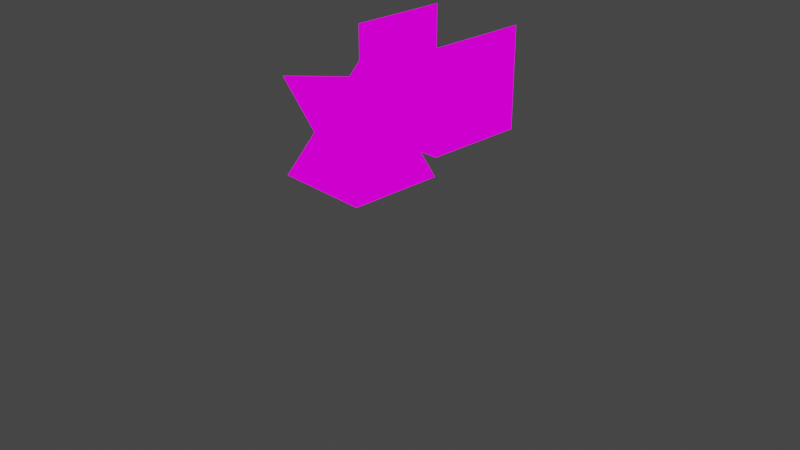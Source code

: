 # Source: tilemap.blend  (saved by Blender 2.83.21; exported with 4.5.12 LTS)
import bpy
from mathutils import Matrix  # noqa: F401  (used for matrix-valued properties, if any)

bpy.ops.wm.read_factory_settings(use_empty=True)
scene = bpy.context.scene
scene.name = 'Scene'

# ---- collections
col_collection = bpy.data.collections.new('Collection'); scene.collection.children.link(col_collection)

# ---- images (referenced by path relative to the original .blend; pixels are not part of the script)
import os
ASSET_DIR = os.environ.get("B2B_ASSET_DIR", "")  # directory of the original .blend (textures are referenced by path, not embedded)
HERE = os.path.dirname(os.path.abspath(__file__))  # packed textures are extracted next to this script under _unpacked/

def load_image(name, relpath, width, height, colorspace="sRGB"):
    """Load a texture the original file referenced (path relative to the .blend, or extracted next to this script)."""
    p = next((c for c in (os.path.join(HERE, relpath), os.path.join(ASSET_DIR, relpath)) if relpath and os.path.exists(c)), "")
    if p:
        img = bpy.data.images.load(p, check_existing=True)
        img.name = name
    else:  # same state as the original file: an image datablock whose file is absent (Cycles renders it pink)
        img = bpy.data.images.new(name, width, height)
        img.source = "FILE"
        img.filepath = "//" + (relpath or name)
    img.colorspace_settings.name = colorspace
    return img
img_newtesttilemap_png = load_image('NewTestTilemap.png', 'NewTestTilemap.png', 1024, 1024, 'sRGB')

# ---- materials (node trees are filled in below, after node groups)
mat_newtesttilemap = bpy.data.materials.new('NewTestTilemap')
mat_newtesttilemap.alpha_threshold = 0.0
mat_newtesttilemap.use_transparent_shadow = False
mat_newtesttilemap.line_color = (0.0, 0.0, 0.0, 1.0)

# ---- material node trees
mat_newtesttilemap.use_nodes = True; mat_newtesttilemap.node_tree.nodes.clear()
_N = mat_newtesttilemap.node_tree.nodes; _L = mat_newtesttilemap.node_tree.links
n0 = _N.new('ShaderNodeOutputMaterial'); n0.name = 'Material Output'; n0.location = (400, 0)
n1 = _N.new('ShaderNodeLightPath'); n1.name = 'Light Path'; n1.location = (0, 250)
n2 = _N.new('ShaderNodeBsdfTransparent'); n2.name = 'Transparent BSDF'; n2.location = (-200, -100)
n3 = _N.new('ShaderNodeEmission'); n3.name = 'Emission'; n3.location = (-200, -200)
n4 = _N.new('ShaderNodeMixShader'); n4.name = 'Mix Shader'; n4.location = (200, 0)
n5 = _N.new('ShaderNodeMixShader'); n5.name = 'Mix Shader.001'; n5.location = (0, -100)
n6 = _N.new('ShaderNodeTexImage'); n6.name = 'Image Texture'; n6.location = (-500, 100)
n6.image = img_newtesttilemap_png
n6.interpolation = 'Closest'
_L.new(n6.outputs[0], n3.inputs[0])
_L.new(n6.outputs[1], n5.inputs[0])
_L.new(n2.outputs[0], n5.inputs[1])
_L.new(n2.outputs[0], n4.inputs[1])
_L.new(n3.outputs[0], n5.inputs[2])
_L.new(n5.outputs[0], n4.inputs[2])
_L.new(n1.outputs[0], n4.inputs[0])
_L.new(n4.outputs[0], n0.inputs[0])
n0.is_active_output = True

# ---- world
world_world = bpy.data.worlds.new('World'); scene.world = world_world
world_world.use_nodes = True; world_world.node_tree.nodes.clear()
_N = world_world.node_tree.nodes; _L = world_world.node_tree.links
n0 = _N.new('ShaderNodeOutputWorld'); n0.name = 'World Output'; n0.location = (300, 300)
n1 = _N.new('ShaderNodeBackground'); n1.name = 'Background'; n1.location = (10, 300)
n1.inputs[0].default_value = (0.05088, 0.05088, 0.05088, 1.0)
_L.new(n1.outputs[0], n0.inputs[0])
n0.is_active_output = True
world_world.color = (0.05088, 0.05088, 0.05088)
world_world.use_sun_shadow = False
world_world.sun_shadow_jitter_overblur = 0.0

# ---- cameras
cam_camera = bpy.data.cameras.new('Camera')
cam_camera.clip_end = 100.0
cam_camera.ortho_scale = 7.314

# ---- lights
light_light = bpy.data.lights.new('Light', 'POINT')
light_light.transmission_factor = 0.0
light_light.energy = 1000.0
light_light.shadow_soft_size = 0.1
light_light.shadow_maximum_resolution = 0.006
light_light.use_absolute_resolution = True

# ---- meshes
me_cube_003 = bpy.data.meshes.new('Cube.003')
me_cube_003.from_pydata([(0.5, -0.5, -0.5), (-0.5, 0.5, 0.5), (0.5, 0.5, 0.5), (-0.5, -0.5, -0.5)], [], [(2, 1, 3, 0)])
_uv = me_cube_003.uv_layers.new(name='UVMap')
_uv.uv.foreach_set('vector', [0.3332, 0.3596, 0.1668, 0.3596, 0.1668, 0.0001953, 0.3332, 0.0001953])
me_cube_003.materials.append(mat_newtesttilemap)
me_cube_003.use_remesh_preserve_volume = False
me_cube_003.use_remesh_preserve_attributes = False
me_cube_003.use_mirror_vertex_groups = False
me_cube_003.update()
me_cube_001 = bpy.data.meshes.new('Cube.001')
me_cube_001.from_pydata([(-0.5, 0.5, -0.5), (-0.5, 0.5, -0.5), (-0.5, -0.5, -0.5), (0.5, -0.5, -0.5), (0.5, 0.5, -0.5), (-0.5, 0.5, -0.5)], [], [(2, 3, 4, 5)])
_uv = me_cube_001.uv_layers.new(name='UVMap')
_uv.uv.foreach_set('vector', [0.6668, 0.5002, 0.8332, 0.5002, 0.8332, 0.7498, 0.6668, 0.7498])
me_cube_001.materials.append(mat_newtesttilemap)
me_cube_001.use_remesh_preserve_volume = False
me_cube_001.use_remesh_preserve_attributes = False
me_cube_001.use_mirror_vertex_groups = False
me_cube_001.update()
me_cube_006 = bpy.data.meshes.new('Cube.006')
me_cube_006.from_pydata([(-0.5, -0.5005, -0.5), (-0.5, 0.4995, 0.5), (0.5, 0.5, -0.5)], [], [(1, 0, 2)])
_uv = me_cube_006.uv_layers.new(name='UVMap')
_uv.uv.foreach_set('vector', [0.25, 0.3053, 0.1668, 0.0006151, 0.3332, 0.0006151])
me_cube_006.materials.append(mat_newtesttilemap)
me_cube_006.use_remesh_preserve_volume = False
me_cube_006.use_remesh_preserve_attributes = False
me_cube_006.use_mirror_vertex_groups = False
me_cube_006.update()
me_cube_007 = bpy.data.meshes.new('Cube.007')
me_cube_007.from_pydata([(-0.5, -0.5, 0.5), (0.5, -0.5, -0.5), (0.5005, 0.5, 0.5)], [], [(1, 0, 2)])
_uv = me_cube_007.uv_layers.new(name='UVMap')
_uv.uv.foreach_set('vector', [0.25, 0.0001953, 0.3332, 0.3055, 0.1668, 0.3055])
me_cube_007.materials.append(mat_newtesttilemap)
me_cube_007.use_remesh_preserve_volume = False
me_cube_007.use_remesh_preserve_attributes = False
me_cube_007.use_mirror_vertex_groups = False
me_cube_007.update()
me_cube_004 = bpy.data.meshes.new('Cube.004')
me_cube_004.from_pydata([(0.0, 0.0, 0.0), (1.0, 1.0, 0.0), (1.0, 1.0, 1.0), (1.0, 0.0, 0.0), (1.0, 0.0, 1.0), (0.0, 0.0, 1.0)], [], [(3, 1, 2, 4), (0, 3, 4, 5)])
_uv = me_cube_004.uv_layers.new(name='UVMap')
_uv.uv.foreach_set('vector', [0.6668, 0.2502, 0.8332, 0.2502, 0.8332, 0.4998, 0.6668, 0.4998, 0.6668, 0.2502, 0.8332, 0.2502, 0.8332, 0.4998, 0.6668, 0.4998])
me_cube_004.materials.append(mat_newtesttilemap)
me_cube_004.use_remesh_fix_poles = True
me_cube_004.use_remesh_preserve_attributes = False
me_cube_004.use_mirror_vertex_groups = False
me_cube_004.update()
me_cube_005 = bpy.data.meshes.new('Cube.005')
me_cube_005.from_pydata([(0.0, 0.0, 0.0), (0.0, 1.0, 0.0), (1.0, 0.0, 0.0), (1.0, 0.0, 1.0), (0.0, 0.0, 1.0), (0.0, 1.0, 1.0)], [], [(1, 0, 4, 5), (0, 2, 3, 4)])
_uv = me_cube_005.uv_layers.new(name='UVMap')
_uv.uv.foreach_set('vector', [0.6668, 0.2502, 0.8332, 0.2502, 0.8332, 0.4998, 0.6668, 0.4998, 0.6668, 0.2502, 0.8332, 0.2502, 0.8332, 0.4998, 0.6668, 0.4998])
me_cube_005.materials.append(mat_newtesttilemap)
me_cube_005.use_remesh_fix_poles = True
me_cube_005.use_remesh_preserve_attributes = False
me_cube_005.use_mirror_vertex_groups = False
me_cube_005.update()

# ---- objects
ob_light = bpy.data.objects.new('Light', light_light)
ob_camera = bpy.data.objects.new('Camera', cam_camera)
ob_ramp_t_b_l_r_f_b = bpy.data.objects.new('Ramp t.b.l.r.f|b.', me_cube_003)
ob_floor_t_b_l_r_f_b = bpy.data.objects.new('floor t.b|l.r.f.b.', me_cube_001)
ob_ramp_corner_t_b_l_r_f_b__001 = bpy.data.objects.new('ramp_corner t.b.l.r.f|b..001', me_cube_006)
ob_ramp_corner_t_b_l_r_f_b__002 = bpy.data.objects.new('ramp_corner t.b.l.r.f|b..002', me_cube_007)
ob_b_t_l_r_f_b = bpy.data.objects.new('b.t.l.r|f|b.', me_cube_004)
ob_b_t_l_r_f_b_1 = bpy.data.objects.new('b.t.l|r.f|b.', me_cube_005)

# ---- transforms, parenting, visibility, modifiers, constraints
ob_light.location = (4.076, 1.505, 4.779)
ob_light.rotation_euler = (0.6503, 0.05522, 1.866)
ob_light.lock_rotations_4d = False
ob_light.empty_display_type = 'ARROWS'
ob_light.color = (0.0, 0.0, 0.0, 0.0)
ob_light.lineart.crease_threshold = 0.0
ob_camera.location = (7.359, -6.426, 3.833)
ob_camera.rotation_euler = (1.109, 0.0, 0.8149)
ob_camera.lock_rotations_4d = False
ob_camera.empty_display_type = 'ARROWS'
ob_camera.color = (0.0, 0.0, 0.0, 0.0)
ob_camera.display_type = 'WIRE'
ob_camera.lineart.crease_threshold = 0.0
ob_ramp_t_b_l_r_f_b.location = (0.0, 0.0, 0.0)
ob_ramp_t_b_l_r_f_b.lock_rotations_4d = False
ob_ramp_t_b_l_r_f_b.empty_display_type = 'ARROWS'
ob_ramp_t_b_l_r_f_b.lineart.crease_threshold = 0.0
ob_floor_t_b_l_r_f_b.location = (0.0, 0.0, 0.0)
ob_floor_t_b_l_r_f_b.lock_rotations_4d = False
ob_floor_t_b_l_r_f_b.empty_display_type = 'ARROWS'
ob_floor_t_b_l_r_f_b.lineart.crease_threshold = 0.0
ob_ramp_corner_t_b_l_r_f_b__001.location = (0.0, 0.0, 0.0)
ob_ramp_corner_t_b_l_r_f_b__001.lock_rotations_4d = False
ob_ramp_corner_t_b_l_r_f_b__001.empty_display_type = 'ARROWS'
ob_ramp_corner_t_b_l_r_f_b__001.lineart.crease_threshold = 0.0
ob_ramp_corner_t_b_l_r_f_b__002.location = (0.0, 0.0, 0.0)
ob_ramp_corner_t_b_l_r_f_b__002.lock_rotations_4d = False
ob_ramp_corner_t_b_l_r_f_b__002.empty_display_type = 'ARROWS'
ob_ramp_corner_t_b_l_r_f_b__002.lineart.crease_threshold = 0.0
ob_b_t_l_r_f_b.location = (0.0, 0.0, 0.0)
ob_b_t_l_r_f_b.lineart.crease_threshold = 0.0
ob_b_t_l_r_f_b_1.location = (0.0, 0.0, 0.0)
ob_b_t_l_r_f_b_1.lineart.crease_threshold = 0.0

# ---- collection membership
col_collection.objects.link(ob_light)
col_collection.objects.link(ob_camera)
col_collection.objects.link(ob_ramp_t_b_l_r_f_b)
col_collection.objects.link(ob_floor_t_b_l_r_f_b)
col_collection.objects.link(ob_ramp_corner_t_b_l_r_f_b__001)
col_collection.objects.link(ob_ramp_corner_t_b_l_r_f_b__002)
col_collection.objects.link(ob_b_t_l_r_f_b)
col_collection.objects.link(ob_b_t_l_r_f_b_1)

# ---- scene / render settings (as saved in the file)
scene.camera = ob_camera
scene.frame_start = 1; scene.frame_end = 250; scene.frame_set(57)
scene.render.engine = 'BLENDER_EEVEE_NEXT'
scene.cycles.use_denoising = False
scene.cycles.samples = 128
scene.cycles.sampling_pattern = 'TABULATED_SOBOL'
scene.cycles.use_adaptive_sampling = False
scene.cycles.use_light_tree = False
scene.view_settings.view_transform = 'Filmic'
bpy.context.view_layer.update()
